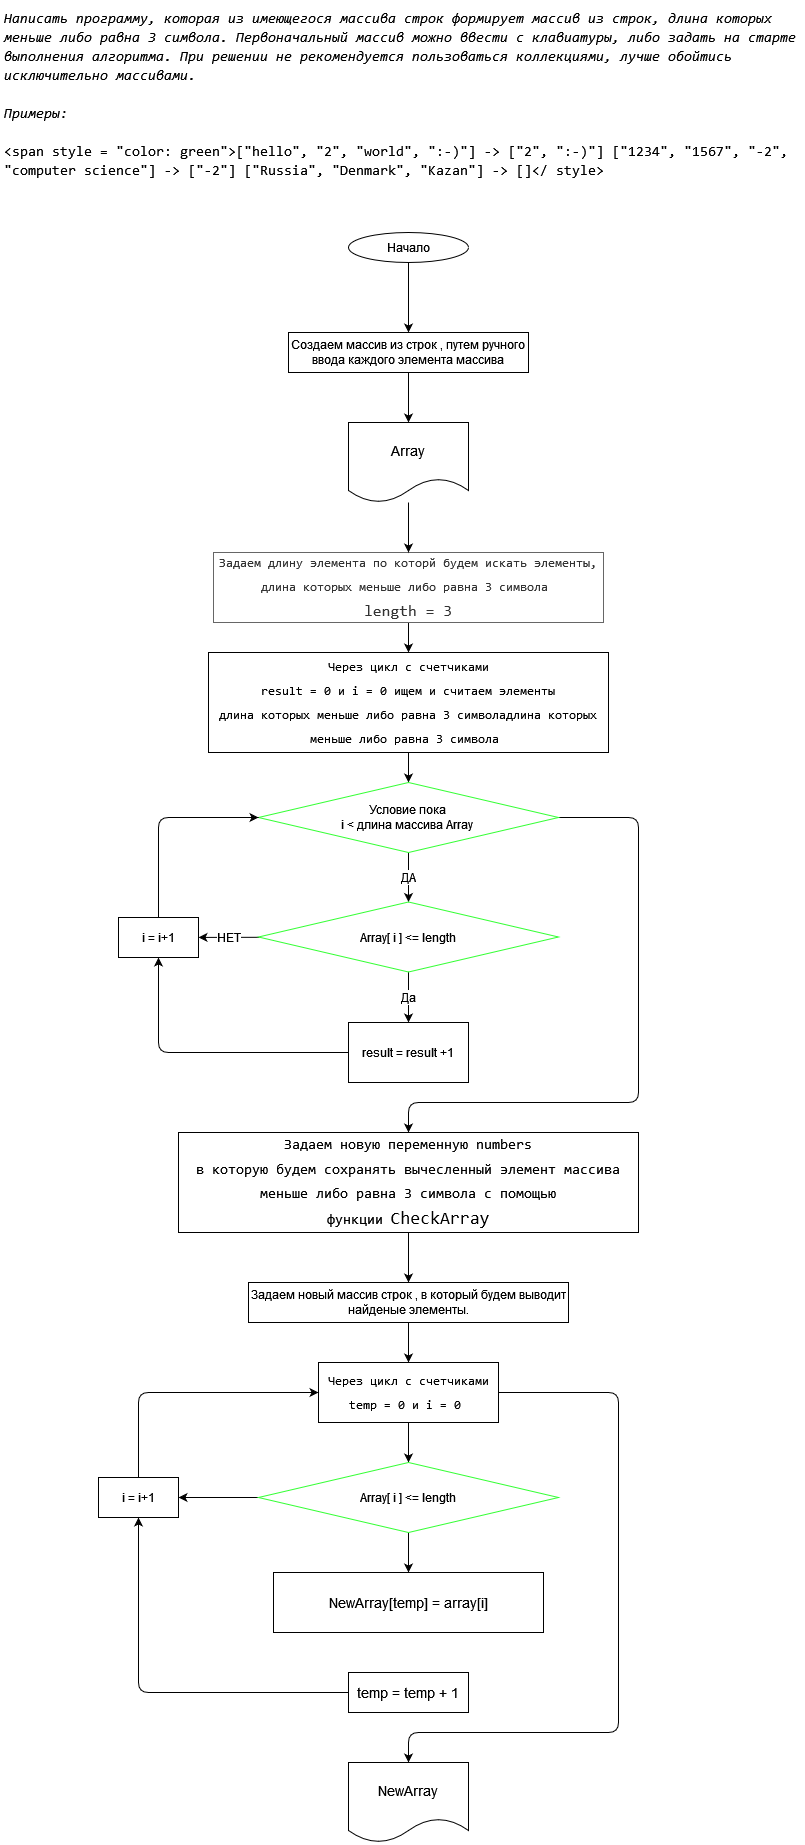

The diagram above was exported from draw.io. Its source (the exported page's mxGraphModel, read from the mxfile embedded in the PNG):
<mxGraphModel dx="1038" dy="1725" grid="1" gridSize="10" guides="1" tooltips="1" connect="1" arrows="1" fold="1" page="1" pageScale="1" pageWidth="827" pageHeight="1169" math="0" shadow="0">
  <root>
    <mxCell id="0" />
    <mxCell id="1" parent="0" />
    <mxCell id="4" value="" style="edgeStyle=none;html=1;" parent="1" source="2" target="3" edge="1">
      <mxGeometry relative="1" as="geometry" />
    </mxCell>
    <mxCell id="2" value="Начало" style="ellipse;whiteSpace=wrap;html=1;" parent="1" vertex="1">
      <mxGeometry x="360" y="-930" width="120" height="30" as="geometry" />
    </mxCell>
    <mxCell id="38" value="" style="edgeStyle=none;html=1;fontSize=14;fontColor=#FFFFFF;" parent="1" source="3" target="36" edge="1">
      <mxGeometry relative="1" as="geometry" />
    </mxCell>
    <mxCell id="3" value="Создаем массив из строк , путем ручного ввода каждого элемента массива" style="rounded=0;whiteSpace=wrap;html=1;" parent="1" vertex="1">
      <mxGeometry x="300" y="-830" width="240" height="40" as="geometry" />
    </mxCell>
    <mxCell id="37" value="" style="edgeStyle=none;html=1;fontSize=14;fontColor=#FFFFFF;" parent="1" source="5" target="7" edge="1">
      <mxGeometry relative="1" as="geometry" />
    </mxCell>
    <mxCell id="5" value="&lt;div style=&quot;font-family: &amp;quot;consolas&amp;quot; , &amp;quot;courier new&amp;quot; , monospace ; line-height: 24px&quot;&gt;&lt;span style=&quot;background-color: transparent;&quot;&gt;&lt;font style=&quot;font-size: 12px&quot;&gt;Задаем длину элемента по которй будем искать элементы, длина которых меньше либо равна 3 символа&amp;nbsp;&lt;/font&gt;&lt;/span&gt;&lt;/div&gt;&lt;div style=&quot;font-family: &amp;quot;consolas&amp;quot; , &amp;quot;courier new&amp;quot; , monospace ; line-height: 24px&quot;&gt;&lt;span style=&quot;background-color: transparent;&quot;&gt;&lt;font size=&quot;3&quot;&gt;length = 3&lt;/font&gt;&lt;/span&gt;&lt;/div&gt;" style="whiteSpace=wrap;html=1;rounded=0;fillColor=none;fontColor=#333333;strokeColor=#666666;" parent="1" vertex="1">
      <mxGeometry x="225" y="-610" width="390" height="70" as="geometry" />
    </mxCell>
    <mxCell id="12" value="" style="edgeStyle=none;html=1;fontSize=12;fontColor=#FFFFFF;" parent="1" source="7" target="9" edge="1">
      <mxGeometry relative="1" as="geometry" />
    </mxCell>
    <mxCell id="7" value="&lt;div style=&quot;font-family: &amp;quot;consolas&amp;quot;, &amp;quot;courier new&amp;quot;, monospace; line-height: 24px;&quot;&gt;&lt;div style=&quot;line-height: 24px&quot;&gt;Через цикл с счетчиками&lt;/div&gt;&lt;div style=&quot;line-height: 24px&quot;&gt;&amp;nbsp;result = 0 и i = 0 ищем и считаем элементы&amp;nbsp;&lt;/div&gt;&lt;div style=&quot;line-height: 24px&quot;&gt;длина которых меньше либо равна 3 символадлина которых меньше либо равна 3 символа&amp;nbsp;&lt;/div&gt;&lt;/div&gt;" style="rounded=0;whiteSpace=wrap;html=1;fontColor=default;labelBackgroundColor=none;" parent="1" vertex="1">
      <mxGeometry x="220" y="-510" width="400" height="100" as="geometry" />
    </mxCell>
    <mxCell id="11" value="ДА" style="edgeStyle=none;html=1;fontSize=12;fontColor=#000000;labelBackgroundColor=default;" parent="1" source="9" target="10" edge="1">
      <mxGeometry relative="1" as="geometry">
        <Array as="points">
          <mxPoint x="420" y="-290" />
          <mxPoint x="420" y="-280" />
        </Array>
      </mxGeometry>
    </mxCell>
    <mxCell id="20" style="edgeStyle=none;html=1;exitX=1;exitY=0.5;exitDx=0;exitDy=0;entryX=0.5;entryY=0;entryDx=0;entryDy=0;fontSize=12;fontColor=#FFFFFF;" parent="1" source="9" target="19" edge="1">
      <mxGeometry relative="1" as="geometry">
        <Array as="points">
          <mxPoint x="650" y="-345" />
          <mxPoint x="650" y="-60" />
          <mxPoint x="420" y="-60" />
        </Array>
      </mxGeometry>
    </mxCell>
    <mxCell id="9" value="&lt;span style=&quot;background-color: transparent;&quot;&gt;Условие пока&lt;br&gt;i &amp;lt; длина массива Array&amp;nbsp;&lt;/span&gt;" style="rhombus;whiteSpace=wrap;html=1;labelBackgroundColor=none;fontSize=12;fontColor=#000000;fillColor=none;strokeColor=#33FF33;" parent="1" vertex="1">
      <mxGeometry x="270" y="-380" width="300" height="70" as="geometry" />
    </mxCell>
    <mxCell id="14" value="Да" style="edgeStyle=none;html=1;fontSize=12;fontColor=default;" parent="1" source="10" target="13" edge="1">
      <mxGeometry relative="1" as="geometry" />
    </mxCell>
    <mxCell id="17" value="НЕТ" style="edgeStyle=none;html=1;fontSize=12;fontColor=default;labelBackgroundColor=default;" parent="1" source="10" target="15" edge="1">
      <mxGeometry relative="1" as="geometry" />
    </mxCell>
    <mxCell id="10" value="Array[ i ] &amp;lt;= length" style="rhombus;whiteSpace=wrap;html=1;labelBackgroundColor=none;fontSize=12;fontColor=default;fillColor=default;strokeColor=#33FF33;" parent="1" vertex="1">
      <mxGeometry x="270" y="-260.5" width="300" height="70" as="geometry" />
    </mxCell>
    <mxCell id="16" style="edgeStyle=none;html=1;exitX=0;exitY=0.5;exitDx=0;exitDy=0;entryX=0.5;entryY=1;entryDx=0;entryDy=0;fontSize=12;fontColor=#FFFFFF;" parent="1" source="13" target="15" edge="1">
      <mxGeometry relative="1" as="geometry">
        <Array as="points">
          <mxPoint x="170" y="-110" />
        </Array>
      </mxGeometry>
    </mxCell>
    <mxCell id="13" value="result = result +1" style="rounded=0;whiteSpace=wrap;html=1;labelBackgroundColor=none;fontSize=12;fontColor=default;" parent="1" vertex="1">
      <mxGeometry x="360" y="-140" width="120" height="60" as="geometry" />
    </mxCell>
    <mxCell id="18" style="edgeStyle=none;html=1;exitX=0.5;exitY=0;exitDx=0;exitDy=0;entryX=0;entryY=0.5;entryDx=0;entryDy=0;fontSize=12;fontColor=#FFFFFF;" parent="1" source="15" target="9" edge="1">
      <mxGeometry relative="1" as="geometry">
        <Array as="points">
          <mxPoint x="170" y="-345" />
        </Array>
      </mxGeometry>
    </mxCell>
    <mxCell id="15" value="i = i+1" style="rounded=0;whiteSpace=wrap;html=1;labelBackgroundColor=none;fontSize=12;fontColor=default;fillColor=default;" parent="1" vertex="1">
      <mxGeometry x="130" y="-245" width="80" height="40" as="geometry" />
    </mxCell>
    <mxCell id="22" value="" style="edgeStyle=none;html=1;fontSize=12;fontColor=#FFFFFF;" parent="1" source="19" target="21" edge="1">
      <mxGeometry relative="1" as="geometry" />
    </mxCell>
    <mxCell id="19" value="&lt;div style=&quot;font-family: &amp;quot;consolas&amp;quot;, &amp;quot;courier new&amp;quot;, monospace; line-height: 24px;&quot;&gt;&lt;font style=&quot;font-size: 14px&quot;&gt;Задаем новую переменную numbers&lt;/font&gt;&lt;/div&gt;&lt;div style=&quot;font-family: &amp;quot;consolas&amp;quot;, &amp;quot;courier new&amp;quot;, monospace; line-height: 24px;&quot;&gt;&lt;font style=&quot;font-size: 14px&quot;&gt;в которую будем сохранять вычесленный элемент массива меньше либо равна 3 символа с помощью функции&amp;nbsp;&lt;/font&gt;&lt;span style=&quot;font-family: &amp;quot;consolas&amp;quot; , &amp;quot;courier new&amp;quot; , monospace ; font-size: 18px&quot;&gt;CheckArray&lt;/span&gt;&lt;/div&gt;" style="rounded=0;whiteSpace=wrap;html=1;labelBackgroundColor=none;fontSize=12;fontColor=default;fillColor=default;" parent="1" vertex="1">
      <mxGeometry x="190" y="-30" width="460" height="100" as="geometry" />
    </mxCell>
    <mxCell id="24" value="" style="edgeStyle=none;html=1;fontSize=14;fontColor=#FFFFFF;" parent="1" source="21" target="23" edge="1">
      <mxGeometry relative="1" as="geometry" />
    </mxCell>
    <mxCell id="21" value="Задаем новый массив строк , в который будем выводит найденые элементы." style="rounded=0;whiteSpace=wrap;html=1;labelBackgroundColor=none;fontSize=12;fontColor=default;" parent="1" vertex="1">
      <mxGeometry x="260" y="120" width="320" height="40" as="geometry" />
    </mxCell>
    <mxCell id="26" value="" style="edgeStyle=none;html=1;fontSize=14;fontColor=#FFFFFF;" parent="1" source="23" target="25" edge="1">
      <mxGeometry relative="1" as="geometry" />
    </mxCell>
    <mxCell id="35" style="edgeStyle=none;html=1;exitX=1;exitY=0.5;exitDx=0;exitDy=0;entryX=0.5;entryY=0;entryDx=0;entryDy=0;fontSize=14;fontColor=#FFFFFF;" parent="1" source="23" target="34" edge="1">
      <mxGeometry relative="1" as="geometry">
        <Array as="points">
          <mxPoint x="630" y="230" />
          <mxPoint x="630" y="570" />
          <mxPoint x="420" y="570" />
        </Array>
      </mxGeometry>
    </mxCell>
    <mxCell id="23" value="&lt;div style=&quot;font-family: &amp;quot;consolas&amp;quot;, &amp;quot;courier new&amp;quot;, monospace; line-height: 24px;&quot;&gt;&lt;div style=&quot;line-height: 24px&quot;&gt;Через цикл с счетчиками&lt;/div&gt;&lt;div style=&quot;line-height: 24px&quot;&gt;&amp;nbsp;temp = 0 и i = 0&amp;nbsp;&amp;nbsp;&lt;/div&gt;&lt;/div&gt;" style="rounded=0;whiteSpace=wrap;html=1;fontColor=default;labelBackgroundColor=none;" parent="1" vertex="1">
      <mxGeometry x="330" y="200" width="180" height="60" as="geometry" />
    </mxCell>
    <mxCell id="28" value="" style="edgeStyle=none;html=1;fontSize=14;fontColor=#FFFFFF;" parent="1" source="25" edge="1">
      <mxGeometry relative="1" as="geometry">
        <mxPoint x="190" y="335" as="targetPoint" />
      </mxGeometry>
    </mxCell>
    <mxCell id="30" value="" style="edgeStyle=none;html=1;fontSize=14;fontColor=#FFFFFF;" parent="1" source="25" target="29" edge="1">
      <mxGeometry relative="1" as="geometry" />
    </mxCell>
    <mxCell id="25" value="Array[ i ] &amp;lt;= length" style="rhombus;whiteSpace=wrap;html=1;labelBackgroundColor=none;fontSize=12;fontColor=default;strokeColor=#33FF33;" parent="1" vertex="1">
      <mxGeometry x="270" y="300" width="300" height="70" as="geometry" />
    </mxCell>
    <mxCell id="33" style="edgeStyle=none;html=1;exitX=0.5;exitY=0;exitDx=0;exitDy=0;entryX=0;entryY=0.5;entryDx=0;entryDy=0;fontSize=14;fontColor=#FFFFFF;" parent="1" target="23" edge="1">
      <mxGeometry relative="1" as="geometry">
        <Array as="points">
          <mxPoint x="150" y="230" />
        </Array>
        <mxPoint x="150" y="315" as="sourcePoint" />
      </mxGeometry>
    </mxCell>
    <mxCell id="27" value="i = i+1" style="rounded=0;whiteSpace=wrap;html=1;labelBackgroundColor=none;fontSize=12;fontColor=default;" parent="1" vertex="1">
      <mxGeometry x="110" y="315" width="80" height="40" as="geometry" />
    </mxCell>
    <mxCell id="29" value="NewArray[temp] = array[i]" style="rounded=0;whiteSpace=wrap;html=1;labelBackgroundColor=none;fontSize=14;fontColor=default;" parent="1" vertex="1">
      <mxGeometry x="285" y="410" width="270" height="60" as="geometry" />
    </mxCell>
    <mxCell id="32" style="edgeStyle=none;html=1;exitX=0;exitY=0.5;exitDx=0;exitDy=0;entryX=0.5;entryY=1;entryDx=0;entryDy=0;fontSize=14;fontColor=#FFFFFF;" parent="1" source="31" edge="1">
      <mxGeometry relative="1" as="geometry">
        <Array as="points">
          <mxPoint x="150" y="530" />
        </Array>
        <mxPoint x="150" y="355" as="targetPoint" />
      </mxGeometry>
    </mxCell>
    <mxCell id="31" value="&lt;span&gt;temp =&amp;nbsp;&lt;/span&gt;temp + 1" style="rounded=0;whiteSpace=wrap;html=1;labelBackgroundColor=none;fontSize=14;fontColor=default;" parent="1" vertex="1">
      <mxGeometry x="360" y="510" width="120" height="40" as="geometry" />
    </mxCell>
    <mxCell id="34" value="&lt;span&gt;NewArray&lt;/span&gt;" style="shape=document;whiteSpace=wrap;html=1;boundedLbl=1;labelBackgroundColor=none;fontSize=14;fontColor=default;" parent="1" vertex="1">
      <mxGeometry x="360" y="600" width="120" height="80" as="geometry" />
    </mxCell>
    <mxCell id="39" value="" style="edgeStyle=none;html=1;fontSize=14;fontColor=#FFFFFF;" parent="1" source="36" target="5" edge="1">
      <mxGeometry relative="1" as="geometry" />
    </mxCell>
    <mxCell id="36" value="&lt;span&gt;Array&lt;/span&gt;" style="shape=document;whiteSpace=wrap;html=1;boundedLbl=1;labelBackgroundColor=none;fontSize=14;fontColor=default;" parent="1" vertex="1">
      <mxGeometry x="360" y="-740" width="120" height="80" as="geometry" />
    </mxCell>
    <mxCell id="SlFRjp5LIN0zKqRBPQEw-39" value="&lt;div style=&quot;font-family: Consolas, &amp;quot;Courier New&amp;quot;, monospace; font-weight: normal; font-size: 14px; line-height: 19px;&quot;&gt;&lt;div&gt;&lt;span style=&quot;font-style: italic;&quot;&gt;Написать программу, которая из имеющегося массива строк формирует массив из строк, длина которых меньше либо равна 3 символа. Первоначальный массив можно ввести с клавиатуры, либо задать на старте выполнения алгоритма. При решении не рекомендуется пользоваться коллекциями, лучше обойтись исключительно массивами.&lt;/span&gt;&lt;/div&gt;&lt;br&gt;&lt;div&gt;&lt;span style=&quot;font-style: italic;&quot;&gt;Примеры:&lt;/span&gt;&lt;/div&gt;&lt;br&gt;&lt;div&gt;&lt;span style=&quot;&quot;&gt;&amp;lt;&lt;/span&gt;&lt;span style=&quot;&quot;&gt;span&lt;/span&gt;&lt;span style=&quot;&quot;&gt; &lt;/span&gt;&lt;span style=&quot;&quot;&gt;style&lt;/span&gt;&lt;span style=&quot;&quot;&gt; = &lt;/span&gt;&lt;span style=&quot;&quot;&gt;&quot;&lt;/span&gt;&lt;span style=&quot;&quot;&gt;color: green&lt;/span&gt;&lt;span style=&quot;&quot;&gt;&quot;&lt;/span&gt;&lt;span style=&quot;&quot;&gt;&amp;gt;&lt;/span&gt;&lt;span style=&quot;&quot;&gt;[&quot;hello&quot;, &quot;2&quot;, &quot;world&quot;, &quot;:-)&quot;] -&amp;gt; [&quot;2&quot;, &quot;:-)&quot;] [&quot;1234&quot;, &quot;1567&quot;, &quot;-2&quot;, &quot;computer science&quot;] -&amp;gt; [&quot;-2&quot;] [&quot;Russia&quot;, &quot;Denmark&quot;, &quot;Kazan&quot;] -&amp;gt; []&amp;lt;/ style&amp;gt;&lt;/span&gt;&lt;/div&gt;&lt;/div&gt;" style="text;whiteSpace=wrap;html=1;fontColor=default;labelBackgroundColor=none;" vertex="1" parent="1">
      <mxGeometry x="14" y="-1160" width="800" height="150" as="geometry" />
    </mxCell>
  </root>
</mxGraphModel>